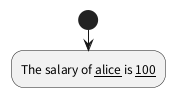

The diagram above was rendered by PlantUML. Its source (embedded in the PNG):
@startuml
!$foo = { "company": "Skynet", "employees" : [
	{"name" : "alice", "salary": 100 },
	{"name" : "bob", "salary": 50} ]
}

!$attribute_1="name"
!$attribute_2="salary"

start
:The salary of <u>$foo.employees[0][$attribute_1]</u> is <u>$foo.employees[0][$attribute_2]</u>;
@enduml